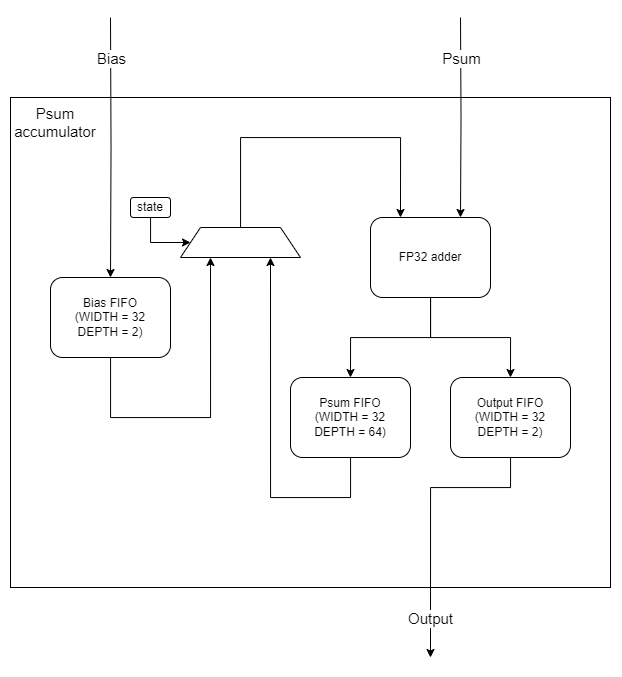

The diagram above was exported from draw.io. Its source (the exported page's mxGraphModel, read from the mxfile embedded in the PNG):
<mxGraphModel dx="1821" dy="835" grid="1" gridSize="10" guides="1" tooltips="1" connect="1" arrows="1" fold="1" page="0" pageScale="1" pageWidth="827" pageHeight="1169" math="0" shadow="0">
  <root>
    <mxCell id="0" />
    <mxCell id="1" parent="0" />
    <mxCell id="Q96y-DbWx-g9CKVbTzPW-15" value="" style="rounded=0;whiteSpace=wrap;html=1;fillColor=none;" vertex="1" parent="1">
      <mxGeometry x="-40" y="160" width="600" height="490" as="geometry" />
    </mxCell>
    <mxCell id="Q96y-DbWx-g9CKVbTzPW-4" style="edgeStyle=orthogonalEdgeStyle;rounded=0;orthogonalLoop=1;jettySize=auto;html=1;entryX=0.5;entryY=0;entryDx=0;entryDy=0;" edge="1" parent="1" source="Q96y-DbWx-g9CKVbTzPW-2" target="Q96y-DbWx-g9CKVbTzPW-3">
      <mxGeometry relative="1" as="geometry" />
    </mxCell>
    <mxCell id="Q96y-DbWx-g9CKVbTzPW-6" style="edgeStyle=orthogonalEdgeStyle;rounded=0;orthogonalLoop=1;jettySize=auto;html=1;entryX=0.5;entryY=0;entryDx=0;entryDy=0;" edge="1" parent="1" source="Q96y-DbWx-g9CKVbTzPW-2" target="Q96y-DbWx-g9CKVbTzPW-5">
      <mxGeometry relative="1" as="geometry" />
    </mxCell>
    <mxCell id="Q96y-DbWx-g9CKVbTzPW-14" style="edgeStyle=orthogonalEdgeStyle;rounded=0;orthogonalLoop=1;jettySize=auto;html=1;exitX=0.75;exitY=0;exitDx=0;exitDy=0;entryX=0.75;entryY=0;entryDx=0;entryDy=0;" edge="1" parent="1" target="Q96y-DbWx-g9CKVbTzPW-2">
      <mxGeometry relative="1" as="geometry">
        <mxPoint x="410" y="80" as="sourcePoint" />
      </mxGeometry>
    </mxCell>
    <mxCell id="Q96y-DbWx-g9CKVbTzPW-18" value="Psum" style="edgeLabel;html=1;align=center;verticalAlign=middle;resizable=0;points=[];fontSize=15;" vertex="1" connectable="0" parent="Q96y-DbWx-g9CKVbTzPW-14">
      <mxGeometry x="-0.601" relative="1" as="geometry">
        <mxPoint as="offset" />
      </mxGeometry>
    </mxCell>
    <mxCell id="Q96y-DbWx-g9CKVbTzPW-2" value="FP32 adder" style="rounded=1;whiteSpace=wrap;html=1;" vertex="1" parent="1">
      <mxGeometry x="320" y="280" width="120" height="80" as="geometry" />
    </mxCell>
    <mxCell id="Q96y-DbWx-g9CKVbTzPW-12" style="edgeStyle=orthogonalEdgeStyle;rounded=0;orthogonalLoop=1;jettySize=auto;html=1;entryX=0.75;entryY=1;entryDx=0;entryDy=0;" edge="1" parent="1" source="Q96y-DbWx-g9CKVbTzPW-3" target="Q96y-DbWx-g9CKVbTzPW-10">
      <mxGeometry relative="1" as="geometry">
        <Array as="points">
          <mxPoint x="300" y="560" />
          <mxPoint x="220" y="560" />
        </Array>
      </mxGeometry>
    </mxCell>
    <mxCell id="Q96y-DbWx-g9CKVbTzPW-3" value="Psum FIFO&lt;br&gt;(WIDTH = 32&lt;br&gt;DEPTH = 64)" style="rounded=1;whiteSpace=wrap;html=1;" vertex="1" parent="1">
      <mxGeometry x="240" y="440" width="120" height="80" as="geometry" />
    </mxCell>
    <mxCell id="Q96y-DbWx-g9CKVbTzPW-8" style="edgeStyle=orthogonalEdgeStyle;rounded=0;orthogonalLoop=1;jettySize=auto;html=1;" edge="1" parent="1" source="Q96y-DbWx-g9CKVbTzPW-5">
      <mxGeometry relative="1" as="geometry">
        <mxPoint x="380" y="720" as="targetPoint" />
        <Array as="points">
          <mxPoint x="460" y="550" />
          <mxPoint x="380" y="550" />
        </Array>
      </mxGeometry>
    </mxCell>
    <mxCell id="Q96y-DbWx-g9CKVbTzPW-19" value="Output" style="edgeLabel;html=1;align=center;verticalAlign=middle;resizable=0;points=[];fontSize=15;" vertex="1" connectable="0" parent="Q96y-DbWx-g9CKVbTzPW-8">
      <mxGeometry x="0.7179" y="-1" relative="1" as="geometry">
        <mxPoint as="offset" />
      </mxGeometry>
    </mxCell>
    <mxCell id="Q96y-DbWx-g9CKVbTzPW-5" value="Output FIFO&lt;br&gt;(WIDTH = 32&lt;br&gt;DEPTH = 2)" style="rounded=1;whiteSpace=wrap;html=1;" vertex="1" parent="1">
      <mxGeometry x="400" y="440" width="120" height="80" as="geometry" />
    </mxCell>
    <mxCell id="Q96y-DbWx-g9CKVbTzPW-11" style="edgeStyle=orthogonalEdgeStyle;rounded=0;orthogonalLoop=1;jettySize=auto;html=1;entryX=0.25;entryY=1;entryDx=0;entryDy=0;" edge="1" parent="1" source="Q96y-DbWx-g9CKVbTzPW-9" target="Q96y-DbWx-g9CKVbTzPW-10">
      <mxGeometry relative="1" as="geometry">
        <Array as="points">
          <mxPoint x="60" y="480" />
          <mxPoint x="160" y="480" />
        </Array>
      </mxGeometry>
    </mxCell>
    <mxCell id="Q96y-DbWx-g9CKVbTzPW-16" style="edgeStyle=orthogonalEdgeStyle;rounded=0;orthogonalLoop=1;jettySize=auto;html=1;exitX=0.5;exitY=0;exitDx=0;exitDy=0;entryX=0.5;entryY=0;entryDx=0;entryDy=0;" edge="1" parent="1" target="Q96y-DbWx-g9CKVbTzPW-9">
      <mxGeometry relative="1" as="geometry">
        <mxPoint x="60" y="80" as="sourcePoint" />
      </mxGeometry>
    </mxCell>
    <mxCell id="Q96y-DbWx-g9CKVbTzPW-17" value="Bias" style="edgeLabel;html=1;align=center;verticalAlign=middle;resizable=0;points=[];fontSize=15;" vertex="1" connectable="0" parent="Q96y-DbWx-g9CKVbTzPW-16">
      <mxGeometry x="-0.6951" relative="1" as="geometry">
        <mxPoint as="offset" />
      </mxGeometry>
    </mxCell>
    <mxCell id="Q96y-DbWx-g9CKVbTzPW-9" value="Bias FIFO&lt;br&gt;(WIDTH = 32&lt;br&gt;DEPTH = 2)" style="rounded=1;whiteSpace=wrap;html=1;" vertex="1" parent="1">
      <mxGeometry y="340" width="120" height="80" as="geometry" />
    </mxCell>
    <mxCell id="Q96y-DbWx-g9CKVbTzPW-13" style="edgeStyle=orthogonalEdgeStyle;rounded=0;orthogonalLoop=1;jettySize=auto;html=1;entryX=0.25;entryY=0;entryDx=0;entryDy=0;" edge="1" parent="1" source="Q96y-DbWx-g9CKVbTzPW-10" target="Q96y-DbWx-g9CKVbTzPW-2">
      <mxGeometry relative="1" as="geometry">
        <Array as="points">
          <mxPoint x="190" y="200" />
          <mxPoint x="350" y="200" />
        </Array>
      </mxGeometry>
    </mxCell>
    <mxCell id="Q96y-DbWx-g9CKVbTzPW-10" value="" style="shape=trapezoid;perimeter=trapezoidPerimeter;whiteSpace=wrap;html=1;fixedSize=1;" vertex="1" parent="1">
      <mxGeometry x="130" y="290" width="120" height="30" as="geometry" />
    </mxCell>
    <mxCell id="Q96y-DbWx-g9CKVbTzPW-20" value="Psum accumulator" style="text;html=1;strokeColor=none;fillColor=none;align=center;verticalAlign=middle;whiteSpace=wrap;rounded=0;fontSize=15;" vertex="1" parent="1">
      <mxGeometry x="-40" y="160" width="90" height="50" as="geometry" />
    </mxCell>
    <mxCell id="2V7To93PHXxDOU3YOfa5-2" style="edgeStyle=orthogonalEdgeStyle;rounded=0;orthogonalLoop=1;jettySize=auto;html=1;entryX=0;entryY=0.5;entryDx=0;entryDy=0;" edge="1" parent="1" source="2V7To93PHXxDOU3YOfa5-1" target="Q96y-DbWx-g9CKVbTzPW-10">
      <mxGeometry relative="1" as="geometry">
        <Array as="points">
          <mxPoint x="100" y="305" />
        </Array>
      </mxGeometry>
    </mxCell>
    <mxCell id="2V7To93PHXxDOU3YOfa5-1" value="state" style="rounded=1;whiteSpace=wrap;html=1;" vertex="1" parent="1">
      <mxGeometry x="80" y="260" width="40" height="20" as="geometry" />
    </mxCell>
  </root>
</mxGraphModel>